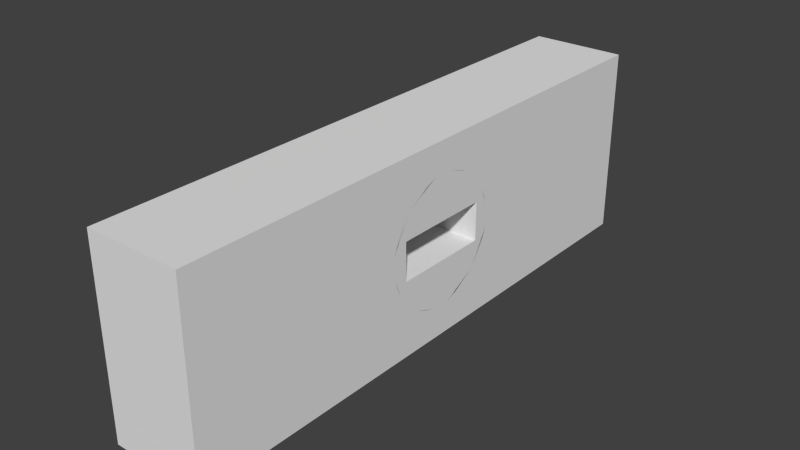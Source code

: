 # Source: rollingcircle.blend  (saved by Blender 2.69.0; exported with 4.5.12 LTS)
import bpy
from mathutils import Matrix  # noqa: F401  (used for matrix-valued properties, if any)

bpy.ops.wm.read_factory_settings(use_empty=True)
scene = bpy.context.scene
scene.name = 'Scene'

# ---- collections
col_collection_1 = bpy.data.collections.new('Collection 1'); scene.collection.children.link(col_collection_1)

# ---- materials (node trees are filled in below, after node groups)
mat_brick = bpy.data.materials.new('brick')
mat_brick.alpha_threshold = 0.0
mat_brick.use_transparent_shadow = False
mat_brick.roughness = 0.5
mat_brick.line_color = (0.0, 0.0, 0.0, 1.0)

# ---- material node trees

# ---- world
world_world = bpy.data.worlds.new('World'); scene.world = world_world
world_world.color = (0.05088, 0.05088, 0.05088)
world_world.use_sun_shadow = False
world_world.sun_shadow_jitter_overblur = 0.0
world_world.cycles.sampling_method = 'MANUAL'
world_world.cycles.sample_map_resolution = 256

# ---- meshes
me_plane_001 = bpy.data.meshes.new('Plane.001')
me_plane_001.from_pydata([(-0.4827, -0.4827, 0.0), (-0.5538, -0.3955, 0.0), (-0.624, -0.2674, 0.0), (-0.6711, -0.09588, 0.0), (-0.6711, 0.09588, 0.0), (-0.624, 0.2674, 0.0), (-0.5538, 0.3955, 0.0), (-0.4827, 0.4827, 0.0), (-0.3955, -0.5538, 0.0), (-0.4794, -0.4794, 0.0), (-0.5796, -0.3477, 0.0), (-0.6616, -0.1323, 0.0), (-0.6616, 0.1323, 0.0), (-0.5796, 0.3477, 0.0), (-0.4794, 0.4794, 0.0), (-0.3955, 0.5538, 0.0), (-0.2674, -0.624, 0.0), (-0.3477, -0.5796, 0.0), (-0.4761, -0.4761, 0.0), (-0.637, -0.2123, 0.0), (-0.637, 0.2123, 0.0), (-0.4761, 0.4761, 0.0), (-0.3477, 0.5796, 0.0), (-0.2674, 0.624, 0.0), (-0.09588, -0.6711, 0.0), (-0.1323, -0.6616, 0.0), (-0.2123, -0.637, 0.0), (-0.4727, -0.4727, 0.0), (-0.4727, 0.4727, 0.0), (-0.2123, 0.637, 0.0), (-0.1323, 0.6616, 0.0), (-0.09588, 0.6711, 0.0), (0.09588, -0.6711, 0.0), (0.1323, -0.6616, 0.0), (0.2123, -0.637, 0.0), (0.4727, -0.4727, 0.0), (0.4727, 0.4727, 0.0), (0.2123, 0.637, 0.0), (0.1323, 0.6616, 0.0), (0.09588, 0.6711, 0.0), (0.2674, -0.624, 0.0), (0.3477, -0.5796, 0.0), (0.4761, -0.4761, 0.0), (0.637, -0.2123, 0.0), (0.637, 0.2123, 0.0), (0.4761, 0.4761, 0.0), (0.3477, 0.5796, 0.0), (0.2674, 0.624, 0.0), (0.3955, -0.5538, 0.0), (0.4794, -0.4794, 0.0), (0.5796, -0.3477, 0.0), (0.6616, -0.1323, 0.0), (0.6616, 0.1323, 0.0), (0.5796, 0.3477, 0.0), (0.4794, 0.4794, 0.0), (0.3955, 0.5538, 0.0), (0.4827, -0.4827, 0.0), (0.5538, -0.3955, 0.0), (0.624, -0.2674, 0.0), (0.6711, -0.09588, 0.0), (0.6711, 0.09588, 0.0), (0.624, 0.2674, 0.0), (0.5538, 0.3955, 0.0), (0.4827, 0.4827, 0.0), (-1.49e-08, -0.6711, 0.0), (-1.49e-08, -0.6616, 0.0), (5.649e-09, -0.516, 0.0), (5.649e-09, 0.516, 0.0), (-1.49e-08, 0.6616, 0.0), (-1.49e-08, 0.6711, 0.0), (-0.09, -0.6711, 6.795e-09), (-0.09, -0.6616, 6.795e-09), (-0.2025, -0.516, 0.0), (-0.2025, -0.3829, 0.0), (-0.2025, 0.3829, 0.0), (-0.2025, 0.516, 0.0), (-0.09, 0.6616, 6.795e-09), (-0.09, 0.6711, 6.795e-09), (0.09, -0.6711, -6.795e-09), (0.09, -0.6616, -6.795e-09), (0.2025, -0.516, 0.0), (0.2025, -0.3829, 0.0), (0.2025, 0.3829, 0.0), (0.2025, 0.516, 0.0), (0.09, 0.6616, -6.795e-09), (0.09, 0.6711, -6.795e-09), (-0.4827, -0.4827, 1.0), (-0.5538, -0.3955, 1.0), (-0.624, -0.2674, 1.0), (-0.6711, -0.09588, 1.0), (-0.6711, 0.09588, 1.0), (-0.624, 0.2674, 1.0), (-0.5538, 0.3955, 1.0), (-0.4827, 0.4827, 1.0), (-0.3955, -0.5538, 1.0), (-0.4794, -0.4794, 1.0), (-0.5796, -0.3477, 1.0), (-0.6616, -0.1323, 1.0), (-0.6616, 0.1323, 1.0), (-0.5796, 0.3477, 1.0), (-0.4794, 0.4794, 1.0), (-0.3955, 0.5538, 1.0), (-0.2674, -0.624, 1.0), (-0.3477, -0.5796, 1.0), (-0.4761, -0.4761, 1.0), (-0.637, -0.2123, 1.0), (-0.637, 0.2123, 1.0), (-0.4761, 0.4761, 1.0), (-0.3477, 0.5796, 1.0), (-0.2674, 0.624, 1.0), (-0.09588, -0.6711, 1.0), (-0.1323, -0.6616, 1.0), (-0.2123, -0.637, 1.0), (-0.4727, -0.4727, 1.0), (-0.4727, 0.4727, 1.0), (-0.2123, 0.637, 1.0), (-0.1323, 0.6616, 1.0), (-0.09588, 0.6711, 1.0), (0.09588, -0.6711, 1.0), (0.1323, -0.6616, 1.0), (0.2123, -0.637, 1.0), (0.4727, -0.4727, 1.0), (0.4727, 0.4727, 1.0), (0.2123, 0.637, 1.0), (0.1323, 0.6616, 1.0), (0.09588, 0.6711, 1.0), (0.2674, -0.624, 1.0), (0.3477, -0.5796, 1.0), (0.4761, -0.4761, 1.0), (0.637, -0.2123, 1.0), (0.637, 0.2123, 1.0), (0.4761, 0.4761, 1.0), (0.3477, 0.5796, 1.0), (0.2674, 0.624, 1.0), (0.3955, -0.5538, 1.0), (0.4794, -0.4794, 1.0), (0.5796, -0.3477, 1.0), (0.6616, -0.1323, 1.0), (0.6616, 0.1323, 1.0), (0.5796, 0.3477, 1.0), (0.4794, 0.4794, 1.0), (0.3955, 0.5538, 1.0), (0.4827, -0.4827, 1.0), (0.5538, -0.3955, 1.0), (0.624, -0.2674, 1.0), (0.6711, -0.09588, 1.0), (0.6711, 0.09588, 1.0), (0.624, 0.2674, 1.0), (0.5538, 0.3955, 1.0), (0.4827, 0.4827, 1.0), (-2.024e-08, -0.6711, 1.0), (-2.024e-08, -0.6616, 1.0), (-1.007e-07, -0.516, 1.0), (-1.007e-07, 0.516, 1.0), (-2.024e-08, 0.6616, 1.0), (-2.024e-08, 0.6711, 1.0), (-0.09, -0.6711, 1.0), (-0.09, -0.6616, 1.0), (-0.2025, -0.516, 1.0), (-0.2025, -0.3829, 1.0), (-0.2025, 0.3829, 1.0), (-0.2025, 0.516, 1.0), (-0.09, 0.6616, 1.0), (-0.09, 0.6711, 1.0), (0.09, -0.6711, 1.0), (0.09, -0.6616, 1.0), (0.2025, -0.516, 1.0), (0.2025, -0.3829, 1.0), (0.2025, 0.3829, 1.0), (0.2025, 0.516, 1.0), (0.09, 0.6616, 1.0), (0.09, 0.6711, 1.0)], [], [(0, 1, 9, 8), (1, 2, 10, 9), (2, 3, 11, 10), (3, 4, 12, 11), (4, 5, 13, 12), (5, 6, 14, 13), (6, 7, 15, 14), (8, 9, 17, 16), (9, 10, 18, 17), (10, 11, 19, 18), (11, 12, 20, 19), (12, 13, 21, 20), (13, 14, 22, 21), (14, 15, 23, 22), (16, 17, 25, 24), (17, 18, 26, 25), (18, 19, 27, 26), (19, 20, 28, 27), (20, 21, 29, 28), (21, 22, 30, 29), (22, 23, 31, 30), (78, 79, 33, 32), (79, 80, 34, 33), (80, 81, 35, 34), (81, 82, 36, 35), (82, 83, 37, 36), (83, 84, 38, 37), (84, 85, 39, 38), (32, 33, 41, 40), (33, 34, 42, 41), (34, 35, 43, 42), (35, 36, 44, 43), (36, 37, 45, 44), (37, 38, 46, 45), (38, 39, 47, 46), (40, 41, 49, 48), (41, 42, 50, 49), (42, 43, 51, 50), (43, 44, 52, 51), (44, 45, 53, 52), (45, 46, 54, 53), (46, 47, 55, 54), (48, 49, 57, 56), (49, 50, 58, 57), (50, 51, 59, 58), (51, 52, 60, 59), (52, 53, 61, 60), (53, 54, 62, 61), (54, 55, 63, 62), (70, 71, 65, 64), (71, 72, 66, 65), (75, 76, 68, 67), (76, 77, 69, 68), (24, 25, 71, 70), (25, 26, 72, 71), (26, 27, 73, 72), (27, 28, 74, 73), (28, 29, 75, 74), (29, 30, 76, 75), (30, 31, 77, 76), (64, 65, 79, 78), (65, 66, 80, 79), (67, 68, 84, 83), (68, 69, 85, 84), (86, 94, 95, 87), (87, 95, 96, 88), (88, 96, 97, 89), (89, 97, 98, 90), (90, 98, 99, 91), (91, 99, 100, 92), (92, 100, 101, 93), (94, 102, 103, 95), (95, 103, 104, 96), (96, 104, 105, 97), (97, 105, 106, 98), (98, 106, 107, 99), (99, 107, 108, 100), (100, 108, 109, 101), (102, 110, 111, 103), (103, 111, 112, 104), (104, 112, 113, 105), (105, 113, 114, 106), (106, 114, 115, 107), (107, 115, 116, 108), (108, 116, 117, 109), (164, 118, 119, 165), (165, 119, 120, 166), (166, 120, 121, 167), (167, 121, 122, 168), (168, 122, 123, 169), (169, 123, 124, 170), (170, 124, 125, 171), (118, 126, 127, 119), (119, 127, 128, 120), (120, 128, 129, 121), (121, 129, 130, 122), (122, 130, 131, 123), (123, 131, 132, 124), (124, 132, 133, 125), (126, 134, 135, 127), (127, 135, 136, 128), (128, 136, 137, 129), (129, 137, 138, 130), (130, 138, 139, 131), (131, 139, 140, 132), (132, 140, 141, 133), (134, 142, 143, 135), (135, 143, 144, 136), (136, 144, 145, 137), (137, 145, 146, 138), (138, 146, 147, 139), (139, 147, 148, 140), (140, 148, 149, 141), (156, 150, 151, 157), (157, 151, 152, 158), (67, 153, 161, 75), (161, 153, 154, 162), (162, 154, 155, 163), (110, 156, 157, 111), (111, 157, 158, 112), (112, 158, 159, 113), (113, 159, 160, 114), (114, 160, 161, 115), (115, 161, 162, 116), (116, 162, 163, 117), (150, 164, 165, 151), (151, 165, 166, 152), (67, 83, 169, 153), (83, 82, 168, 169), (82, 81, 167, 168), (153, 169, 170, 154), (154, 170, 171, 155), (75, 161, 160, 74), (74, 160, 159, 73), (73, 159, 158, 72), (66, 72, 158, 152), (66, 152, 166, 80), (81, 80, 166, 167)])
me_plane_001.use_remesh_preserve_volume = False
me_plane_001.use_remesh_preserve_attributes = False
me_plane_001.use_mirror_vertex_groups = False
me_plane_001.update()
me_plane = bpy.data.meshes.new('Plane')
me_plane.from_pydata([(1.0, -3.0, 0.0), (-1.0, -3.0, 0.0), (1.0, 3.0, 0.0), (-1.0, 3.0, 0.0), (0.7778, -3.0, 0.0), (0.5556, -3.0, 0.0), (0.3333, -3.0, 0.0), (0.1111, -3.0, 0.0), (-0.1111, -3.0, 0.0), (-0.3333, -3.0, 0.0), (-0.5556, -3.0, 0.0), (-0.7778, -3.0, 0.0), (0.7778, 3.0, 0.0), (0.5556, 3.0, 0.0), (0.3333, 3.0, 0.0), (0.1111, 3.0, 0.0), (-0.1111, 3.0, 0.0), (-0.3333, 3.0, 0.0), (-0.5556, 3.0, 0.0), (-0.7778, 3.0, 0.0), (-1.0, 0.7778, 0.0), (-1.0, 0.5556, 0.0), (-1.0, 0.3333, 0.0), (-1.0, 0.1111, 0.0), (-1.0, -0.1111, 0.0), (-1.0, -0.3333, 0.0), (-1.0, -0.5556, 0.0), (-1.0, -0.7778, 0.0), (1.0, -0.7778, 0.0), (1.0, -0.5556, 0.0), (1.0, -0.3333, 0.0), (1.0, -0.1111, 0.0), (1.0, 0.1111, 0.0), (1.0, 0.3333, 0.0), (1.0, 0.5556, 0.0), (1.0, 0.7778, 0.0), (-0.4827, -0.4827, 0.0), (-0.5538, -0.3955, 0.0), (-0.624, -0.2674, 0.0), (-0.6711, -0.09588, 0.0), (-0.6711, 0.09588, 0.0), (-0.624, 0.2674, 0.0), (-0.5538, 0.3955, 0.0), (-0.4827, 0.4827, 0.0), (-0.3955, -0.5538, 0.0), (-0.3955, 0.5538, 0.0), (-0.2674, -0.624, 0.0), (-0.2674, 0.624, 0.0), (-0.09588, -0.6711, 0.0), (-0.09588, 0.6711, 0.0), (0.09588, -0.6711, 0.0), (0.09588, 0.6711, 0.0), (0.2674, -0.624, 0.0), (0.2674, 0.624, 0.0), (0.3955, -0.5538, 0.0), (0.3955, 0.5538, 0.0), (0.4827, -0.4827, 0.0), (0.5538, -0.3955, 0.0), (0.624, -0.2674, 0.0), (0.6711, -0.09588, 0.0), (0.6711, 0.09588, 0.0), (0.624, 0.2674, 0.0), (0.5538, 0.3955, 0.0), (0.4827, 0.4827, 0.0), (-0.4827, -0.4827, 0.0), (-0.5538, -0.3955, 0.0), (-0.624, -0.2674, 0.0), (-0.6711, -0.09588, 0.0), (-0.6711, 0.09588, 0.0), (-0.624, 0.2674, 0.0), (-0.5538, 0.3955, 0.0), (-0.4827, 0.4827, 0.0), (-0.3955, -0.5538, 0.0), (-0.3955, 0.5538, 0.0), (-0.2674, -0.624, 0.0), (-0.2674, 0.624, 0.0), (-0.09588, -0.6711, 0.0), (-0.09588, 0.6711, 0.0), (0.09588, -0.6711, 0.0), (0.09588, 0.6711, 0.0), (0.2674, -0.624, 0.0), (0.2674, 0.624, 0.0), (0.3955, -0.5538, 0.0), (0.3955, 0.5538, 0.0), (0.4827, -0.4827, 0.0), (0.5538, -0.3955, 0.0), (0.624, -0.2674, 0.0), (0.6711, -0.09588, 0.0), (0.6711, 0.09588, 0.0), (0.624, 0.2674, 0.0), (0.5538, 0.3955, 0.0), (0.4827, 0.4827, 0.0), (-1.49e-08, -0.6711, 0.0), (-1.49e-08, 0.6711, 0.0), (-0.09, -0.6711, 6.795e-09), (-0.09, 0.6711, 6.795e-09), (0.09, -0.6711, -6.795e-09), (0.09, 0.6711, -6.795e-09), (1.0, -3.0, 1.0), (-1.0, -3.0, 1.0), (1.0, 3.0, 1.0), (-1.0, 3.0, 1.0), (0.7778, -3.0, 1.0), (0.5556, -3.0, 1.0), (0.3333, -3.0, 1.0), (0.1111, -3.0, 1.0), (-0.1111, -3.0, 1.0), (-0.3333, -3.0, 1.0), (-0.5556, -3.0, 1.0), (-0.7778, -3.0, 1.0), (0.7778, 3.0, 1.0), (0.5556, 3.0, 1.0), (0.3333, 3.0, 1.0), (0.1111, 3.0, 1.0), (-0.1111, 3.0, 1.0), (-0.3333, 3.0, 1.0), (-0.5556, 3.0, 1.0), (-0.7778, 3.0, 1.0), (-1.0, 0.7778, 1.0), (-1.0, 0.5556, 1.0), (-1.0, 0.3333, 1.0), (-1.0, 0.1111, 1.0), (-1.0, -0.1111, 1.0), (-1.0, -0.3333, 1.0), (-1.0, -0.5556, 1.0), (-1.0, -0.7778, 1.0), (1.0, -0.7778, 1.0), (1.0, -0.5556, 1.0), (1.0, -0.3333, 1.0), (1.0, -0.1111, 1.0), (1.0, 0.1111, 1.0), (1.0, 0.3333, 1.0), (1.0, 0.5556, 1.0), (1.0, 0.7778, 1.0), (-0.4827, -0.4827, 1.0), (-0.5538, -0.3955, 1.0), (-0.624, -0.2674, 1.0), (-0.6711, -0.09588, 1.0), (-0.6711, 0.09588, 1.0), (-0.624, 0.2674, 1.0), (-0.5538, 0.3955, 1.0), (-0.4827, 0.4827, 1.0), (-0.3955, -0.5538, 1.0), (-0.3955, 0.5538, 1.0), (-0.2674, -0.624, 1.0), (-0.2674, 0.624, 1.0), (-0.09588, -0.6711, 1.0), (-0.09588, 0.6711, 1.0), (0.09588, -0.6711, 1.0), (0.09588, 0.6711, 1.0), (0.2674, -0.624, 1.0), (0.2674, 0.624, 1.0), (0.3955, -0.5538, 1.0), (0.3955, 0.5538, 1.0), (0.4827, -0.4827, 1.0), (0.5538, -0.3955, 1.0), (0.624, -0.2674, 1.0), (0.6711, -0.09588, 1.0), (0.6711, 0.09588, 1.0), (0.624, 0.2674, 1.0), (0.5538, 0.3955, 1.0), (0.4827, 0.4827, 1.0), (-0.4827, -0.4827, 1.0), (-0.5538, -0.3955, 1.0), (-0.624, -0.2674, 1.0), (-0.6711, -0.09588, 1.0), (-0.6711, 0.09588, 1.0), (-0.624, 0.2674, 1.0), (-0.5538, 0.3955, 1.0), (-0.4827, 0.4827, 1.0), (-0.3955, -0.5538, 1.0), (-0.3955, 0.5538, 1.0), (-0.2674, -0.624, 1.0), (-0.2674, 0.624, 1.0), (-0.09588, -0.6711, 1.0), (-0.09588, 0.6711, 1.0), (0.09588, -0.6711, 1.0), (0.09588, 0.6711, 1.0), (0.2674, -0.624, 1.0), (0.2674, 0.624, 1.0), (0.3955, -0.5538, 1.0), (0.3955, 0.5538, 1.0), (0.4827, -0.4827, 1.0), (0.5538, -0.3955, 1.0), (0.624, -0.2674, 1.0), (0.6711, -0.09588, 1.0), (0.6711, 0.09588, 1.0), (0.624, 0.2674, 1.0), (0.5538, 0.3955, 1.0), (0.4827, 0.4827, 1.0), (-2.024e-08, -0.6711, 1.0), (-2.024e-08, 0.6711, 1.0), (-0.09, -0.6711, 1.0), (-0.09, 0.6711, 1.0), (0.09, -0.6711, 1.0), (0.09, 0.6711, 1.0)], [], [(63, 12, 2, 35), (20, 3, 19, 43), (43, 19, 18, 45), (45, 18, 17, 47), (47, 17, 16, 49), (49, 16, 15, 51), (51, 15, 14, 53), (53, 14, 13, 55), (55, 13, 12, 63), (4, 56, 28, 0), (56, 57, 29, 28), (57, 58, 30, 29), (58, 59, 31, 30), (59, 60, 32, 31), (60, 61, 33, 32), (61, 62, 34, 33), (62, 63, 35, 34), (1, 27, 36, 11), (27, 26, 37, 36), (26, 25, 38, 37), (25, 24, 39, 38), (24, 23, 40, 39), (23, 22, 41, 40), (22, 21, 42, 41), (21, 20, 43, 42), (11, 36, 44, 10), (10, 44, 46, 9), (9, 46, 48, 8), (8, 48, 50, 7), (7, 50, 52, 6), (6, 52, 54, 5), (5, 54, 56, 4), (161, 133, 100, 110), (118, 141, 117, 101), (141, 143, 116, 117), (143, 145, 115, 116), (145, 147, 114, 115), (147, 149, 113, 114), (149, 151, 112, 113), (151, 153, 111, 112), (153, 161, 110, 111), (102, 98, 126, 154), (154, 126, 127, 155), (155, 127, 128, 156), (156, 128, 129, 157), (157, 129, 130, 158), (158, 130, 131, 159), (159, 131, 132, 160), (160, 132, 133, 161), (99, 109, 134, 125), (125, 134, 135, 124), (124, 135, 136, 123), (123, 136, 137, 122), (122, 137, 138, 121), (121, 138, 139, 120), (120, 139, 140, 119), (119, 140, 141, 118), (109, 108, 142, 134), (108, 107, 144, 142), (107, 106, 146, 144), (106, 105, 148, 146), (105, 104, 150, 148), (104, 103, 152, 150), (103, 102, 154, 152), (79, 97, 195, 177), (21, 22, 120, 119), (93, 95, 193, 191), (8, 7, 105, 106), (36, 37, 135, 134), (44, 36, 134, 142), (97, 93, 191, 195), (96, 78, 176, 194), (66, 65, 163, 164), (58, 57, 155, 156), (94, 92, 190, 192), (88, 89, 187, 186), (19, 3, 101, 117), (29, 30, 128, 127), (92, 96, 194, 190), (52, 50, 148, 150), (15, 16, 114, 113), (22, 23, 121, 120), (9, 8, 106, 107), (37, 38, 136, 135), (43, 45, 143, 141), (67, 66, 164, 165), (59, 58, 156, 157), (89, 90, 188, 187), (27, 1, 99, 125), (30, 31, 129, 128), (51, 53, 151, 149), (16, 17, 115, 114), (23, 24, 122, 121), (46, 44, 142, 144), (10, 9, 107, 108), (38, 39, 137, 136), (68, 67, 165, 166), (60, 59, 157, 158), (90, 91, 189, 188), (35, 2, 100, 133), (31, 32, 130, 129), (54, 52, 150, 152), (17, 18, 116, 115), (24, 25, 123, 122), (73, 71, 169, 171), (45, 47, 145, 143), (11, 10, 108, 109), (39, 40, 138, 137), (69, 68, 166, 167), (61, 60, 158, 159), (64, 72, 170, 162), (4, 0, 98, 102), (32, 33, 131, 130), (75, 73, 171, 173), (53, 55, 153, 151), (18, 19, 117, 116), (84, 85, 183, 182), (25, 26, 124, 123), (72, 74, 172, 170), (48, 46, 144, 146), (2, 12, 110, 100), (40, 41, 139, 138), (77, 75, 173, 175), (70, 69, 167, 168), (62, 61, 159, 160), (33, 34, 132, 131), (5, 4, 102, 103), (74, 76, 174, 172), (56, 54, 152, 154), (95, 77, 175, 193), (85, 86, 184, 183), (26, 27, 125, 124), (47, 49, 147, 145), (12, 13, 111, 110), (41, 42, 140, 139), (76, 94, 192, 174), (71, 70, 168, 169), (3, 20, 118, 101), (63, 62, 160, 161), (81, 79, 177, 179), (6, 5, 103, 104), (34, 35, 133, 132), (55, 63, 161, 153), (78, 80, 178, 176), (86, 87, 185, 184), (0, 28, 126, 98), (83, 81, 179, 181), (50, 48, 146, 148), (13, 14, 112, 111), (42, 43, 141, 140), (20, 21, 119, 118), (80, 82, 180, 178), (7, 6, 104, 105), (91, 83, 181, 189), (65, 64, 162, 163), (57, 56, 154, 155), (87, 88, 186, 185), (1, 11, 109, 99), (28, 29, 127, 126), (82, 84, 182, 180), (49, 51, 149, 147), (14, 15, 113, 112)])
_uv = me_plane.uv_layers.new(name='UVMap')
_uv.uv.foreach_set('vector', [0.5793, 0.4365, 0.2197, 0.3943, 0.2197, 0.3626, 0.5372, 0.3626, 0.5372, 0.6483, 0.2197, 0.6483, 0.2197, 0.6165, 0.5793, 0.5744, 0.5793, 0.5744, 0.2197, 0.6165, 0.2197, 0.5848, 0.5692, 0.5619, 0.5692, 0.5619, 0.2197, 0.5848, 0.2197, 0.5531, 0.5592, 0.5436, 0.5592, 0.5436, 0.2197, 0.5531, 0.2197, 0.5213, 0.5524, 0.5191, 0.5524, 0.5191, 0.2197, 0.5213, 0.2197, 0.4896, 0.5524, 0.4917, 0.5524, 0.4917, 0.2197, 0.4896, 0.2197, 0.4578, 0.5592, 0.4672, 0.5592, 0.4672, 0.2197, 0.4578, 0.2197, 0.4261, 0.5692, 0.4489, 0.5692, 0.4489, 0.2197, 0.4261, 0.2197, 0.3943, 0.5793, 0.4365, 1.077, 0.3943, 0.7173, 0.4365, 0.7594, 0.3626, 1.077, 0.3626, 0.7173, 0.4365, 0.7048, 0.4263, 0.7277, 0.3626, 0.7594, 0.3626, 0.7048, 0.4263, 0.6865, 0.4163, 0.6959, 0.3626, 0.7277, 0.3626, 0.6865, 0.4163, 0.662, 0.4096, 0.6642, 0.3626, 0.6959, 0.3626, 0.662, 0.4096, 0.6346, 0.4096, 0.6324, 0.3626, 0.6642, 0.3626, 0.6346, 0.4096, 0.6101, 0.4163, 0.6007, 0.3626, 0.6324, 0.3626, 0.6101, 0.4163, 0.5918, 0.4263, 0.5689, 0.3626, 0.6007, 0.3626, 0.5918, 0.4263, 0.5793, 0.4365, 0.5372, 0.3626, 0.5689, 0.3626, 1.077, 0.6483, 0.7594, 0.6483, 0.7173, 0.5744, 1.077, 0.6165, 0.7594, 0.6483, 0.7277, 0.6483, 0.7048, 0.5845, 0.7173, 0.5744, 0.7277, 0.6483, 0.6959, 0.6483, 0.6865, 0.5946, 0.7048, 0.5845, 0.6959, 0.6483, 0.6642, 0.6483, 0.662, 0.6013, 0.6865, 0.5946, 0.6642, 0.6483, 0.6324, 0.6483, 0.6346, 0.6013, 0.662, 0.6013, 0.6324, 0.6483, 0.6007, 0.6483, 0.6101, 0.5946, 0.6346, 0.6013, 0.6007, 0.6483, 0.5689, 0.6483, 0.5918, 0.5845, 0.6101, 0.5946, 0.5689, 0.6483, 0.5372, 0.6483, 0.5793, 0.5744, 0.5918, 0.5845, 1.077, 0.6165, 0.7173, 0.5744, 0.7274, 0.5619, 1.077, 0.5848, 1.077, 0.5848, 0.7274, 0.5619, 0.7374, 0.5436, 1.077, 0.5531, 1.077, 0.5531, 0.7374, 0.5436, 0.7442, 0.5191, 1.077, 0.5213, 1.077, 0.5213, 0.7442, 0.5191, 0.7442, 0.4917, 1.077, 0.4896, 1.077, 0.4896, 0.7442, 0.4917, 0.7374, 0.4672, 1.077, 0.4578, 1.077, 0.4578, 0.7374, 0.4672, 0.7274, 0.4489, 1.077, 0.4261, 1.077, 0.4261, 0.7274, 0.4489, 0.7173, 0.4365, 1.077, 0.3943, 0.7173, 0.1508, 0.7594, 0.07687, 1.077, 0.07687, 1.077, 0.1086, 0.7594, 0.3626, 0.7173, 0.2887, 1.077, 0.3308, 1.077, 0.3626, 0.7173, 0.2887, 0.7274, 0.2762, 1.077, 0.2991, 1.077, 0.3308, 0.7274, 0.2762, 0.7374, 0.2579, 1.077, 0.2673, 1.077, 0.2991, 0.7374, 0.2579, 0.7442, 0.2334, 1.077, 0.2356, 1.077, 0.2673, 0.7442, 0.2334, 0.7442, 0.206, 1.077, 0.2039, 1.077, 0.2356, 0.7442, 0.206, 0.7374, 0.1815, 1.077, 0.1721, 1.077, 0.2039, 0.7374, 0.1815, 0.7274, 0.1632, 1.077, 0.1404, 1.077, 0.1721, 0.7274, 0.1632, 0.7173, 0.1508, 1.077, 0.1086, 1.077, 0.1404, 0.2197, 0.1086, 0.2197, 0.07687, 0.5372, 0.07687, 0.5793, 0.1508, 0.5793, 0.1508, 0.5372, 0.07687, 0.5689, 0.07687, 0.5918, 0.1406, 0.5918, 0.1406, 0.5689, 0.07687, 0.6007, 0.07687, 0.6101, 0.1306, 0.6101, 0.1306, 0.6007, 0.07687, 0.6324, 0.07687, 0.6346, 0.1238, 0.6346, 0.1238, 0.6324, 0.07687, 0.6642, 0.07687, 0.662, 0.1238, 0.662, 0.1238, 0.6642, 0.07687, 0.6959, 0.07687, 0.6865, 0.1306, 0.6865, 0.1306, 0.6959, 0.07687, 0.7277, 0.07687, 0.7048, 0.1406, 0.7048, 0.1406, 0.7277, 0.07687, 0.7594, 0.07687, 0.7173, 0.1508, 0.2197, 0.3626, 0.2197, 0.3308, 0.5793, 0.2887, 0.5372, 0.3626, 0.5372, 0.3626, 0.5793, 0.2887, 0.5918, 0.2988, 0.5689, 0.3626, 0.5689, 0.3626, 0.5918, 0.2988, 0.6101, 0.3089, 0.6007, 0.3626, 0.6007, 0.3626, 0.6101, 0.3089, 0.6346, 0.3156, 0.6324, 0.3626, 0.6324, 0.3626, 0.6346, 0.3156, 0.662, 0.3156, 0.6642, 0.3626, 0.6642, 0.3626, 0.662, 0.3156, 0.6865, 0.3089, 0.6959, 0.3626, 0.6959, 0.3626, 0.6865, 0.3089, 0.7048, 0.2988, 0.7277, 0.3626, 0.7277, 0.3626, 0.7048, 0.2988, 0.7173, 0.2887, 0.7594, 0.3626, 0.2197, 0.3308, 0.2197, 0.2991, 0.5692, 0.2762, 0.5793, 0.2887, 0.2197, 0.2991, 0.2197, 0.2673, 0.5592, 0.2579, 0.5692, 0.2762, 0.2197, 0.2673, 0.2197, 0.2356, 0.5524, 0.2334, 0.5592, 0.2579, 0.2197, 0.2356, 0.2197, 0.2039, 0.5524, 0.206, 0.5524, 0.2334, 0.2197, 0.2039, 0.2197, 0.1721, 0.5592, 0.1815, 0.5524, 0.206, 0.2197, 0.1721, 0.2197, 0.1404, 0.5692, 0.1632, 0.5592, 0.1815, 0.2197, 0.1404, 0.2197, 0.1086, 0.5793, 0.1508, 0.5692, 0.1632, 0.6483, 0.9893, 0.6483, 0.9901, 0.5054, 0.9901, 0.5054, 0.9893, 0.5689, 0.7912, 0.6007, 0.7912, 0.6007, 0.934, 0.5689, 0.934, 0.6483, 1.003, 0.6483, 1.016, 0.5054, 1.016, 0.5054, 1.003, 0.9499, 1.077, 0.9181, 1.077, 0.9181, 0.934, 0.9499, 0.934, 0.0818, 0.197, 0.09426, 0.197, 0.09426, 0.3398, 0.0818, 0.3398, 0.7912, 1.059, 0.7912, 1.072, 0.6483, 1.072, 0.6483, 1.059, 0.6483, 0.9901, 0.6483, 1.003, 0.5054, 1.003, 0.5054, 0.9901, 0.2758, 1.077, 0.275, 1.077, 0.275, 0.934, 0.2758, 0.934, 0.2197, 0.7604, 0.2197, 0.7787, 0.07687, 0.7787, 0.07687, 0.7604, 0.5054, 1.041, 0.5054, 1.059, 0.3626, 1.059, 0.3626, 1.041, 0.3015, 1.077, 0.2887, 1.077, 0.2887, 0.934, 0.3015, 0.934, 0.1645, 0.7912, 0.189, 0.7912, 0.189, 0.934, 0.1645, 0.934, 0.09186, 0.3636, 0.113, 0.3398, 0.2197, 0.4347, 0.1986, 0.4585, 0.5689, 0.6483, 0.6007, 0.6483, 0.6007, 0.7912, 0.5689, 0.7912, 0.2887, 1.077, 0.2758, 1.077, 0.2758, 0.934, 0.2887, 0.934, 0.7912, 0.9648, 0.7912, 0.9893, 0.6483, 0.9893, 0.6483, 0.9648, 0.007497, 0.4585, 0.02859, 0.4347, 0.1354, 0.5297, 0.1143, 0.5534, 0.6007, 0.7912, 0.6324, 0.7912, 0.6324, 0.934, 0.6007, 0.934, 0.9816, 1.077, 0.9499, 1.077, 0.9499, 0.934, 0.9816, 0.934, 0.09426, 0.197, 0.1126, 0.197, 0.1126, 0.3398, 0.09426, 0.3398, 0.07687, 1.072, 0.07687, 1.059, 0.2197, 1.059, 0.2197, 1.072, 0.2197, 0.7359, 0.2197, 0.7604, 0.07687, 0.7604, 0.07687, 0.7359, 0.5054, 1.017, 0.5054, 1.041, 0.3626, 1.041, 0.3626, 1.017, 0.189, 0.7912, 0.2073, 0.7912, 0.2073, 0.934, 0.189, 0.934, 0.7594, 0.7912, 1.077, 0.7912, 1.077, 0.934, 0.7594, 0.934, 0.6007, 0.6483, 0.6324, 0.6483, 0.6324, 0.7912, 0.6007, 0.7912, 0.07687, 0.9893, 0.07687, 0.9648, 0.2197, 0.9648, 0.2197, 0.9893, 0.02859, 0.4347, 0.04968, 0.411, 0.1565, 0.5059, 0.1354, 0.5297, 0.6324, 0.7912, 0.6642, 0.7912, 0.6642, 0.934, 0.6324, 0.934, 0.7912, 1.041, 0.7912, 1.059, 0.6483, 1.059, 0.6483, 1.041, 1.013, 1.077, 0.9816, 1.077, 0.9816, 0.934, 1.013, 0.934, 0.1126, 0.197, 0.1371, 0.197, 0.1371, 0.3398, 0.1126, 0.3398, 0.2197, 0.7085, 0.2197, 0.7359, 0.07687, 0.7359, 0.07687, 0.7085, 0.5054, 0.9893, 0.5054, 1.017, 0.3626, 1.017, 0.3626, 0.9893, 0.2073, 0.7912, 0.2197, 0.7912, 0.2197, 0.934, 0.2073, 0.934, 0.7594, 0.6483, 1.077, 0.6483, 1.077, 0.7912, 0.7594, 0.7912, 0.6324, 0.6483, 0.6642, 0.6483, 0.6642, 0.7912, 0.6324, 0.7912, 0.7912, 0.9465, 0.7912, 0.9648, 0.6483, 0.9648, 0.6483, 0.9465, 0.04968, 0.411, 0.07077, 0.3873, 0.1775, 0.4822, 0.1565, 0.5059, 0.6642, 0.7912, 0.6959, 0.7912, 0.6959, 0.934, 0.6642, 0.934, 0.6483, 1.059, 0.6483, 1.072, 0.5054, 1.072, 0.5054, 1.059, 0.07687, 1.059, 0.07687, 1.041, 0.2197, 1.041, 0.2197, 1.059, 1.045, 1.077, 1.013, 1.077, 1.013, 0.934, 1.045, 0.934, 0.1371, 0.197, 0.1645, 0.197, 0.1645, 0.3398, 0.1371, 0.3398, 0.2197, 0.684, 0.2197, 0.7085, 0.07687, 0.7085, 0.07687, 0.684, 0.5054, 0.9648, 0.5054, 0.9893, 0.3626, 0.9893, 0.3626, 0.9648, 0.3576, 1.077, 0.3452, 1.077, 0.3452, 0.934, 0.3576, 0.934, 0.8229, 1.077, 0.7912, 1.077, 0.7912, 0.934, 0.8229, 0.934, 0.6642, 0.6483, 0.6959, 0.6483, 0.6959, 0.7912, 0.6642, 0.7912, 0.6483, 1.041, 0.6483, 1.059, 0.5054, 1.059, 0.5054, 1.041, 0.07687, 0.9648, 0.07687, 0.9465, 0.2197, 0.9465, 0.2197, 0.9648, 0.07077, 0.3873, 0.09186, 0.3636, 0.1986, 0.4585, 0.1775, 0.4822, 0.0818, 0.7912, 0.09426, 0.7912, 0.09426, 0.934, 0.0818, 0.934, 0.6959, 0.7912, 0.7277, 0.7912, 0.7277, 0.934, 0.6959, 0.934, 0.3452, 1.077, 0.3269, 1.077, 0.3269, 0.934, 0.3452, 0.934, 0.7912, 1.017, 0.7912, 1.041, 0.6483, 1.041, 0.6483, 1.017, -0.07687, 0.5534, -0.05578, 0.5297, 0.051, 0.6246, 0.02991, 0.6483, 0.1645, 0.197, 0.189, 0.197, 0.189, 0.3398, 0.1645, 0.3398, 0.6483, 1.017, 0.6483, 1.041, 0.5054, 1.041, 0.5054, 1.017, 0.2197, 0.6657, 0.2197, 0.684, 0.07687, 0.684, 0.07687, 0.6657, 0.5054, 0.9465, 0.5054, 0.9648, 0.3626, 0.9648, 0.3626, 0.9465, 0.6959, 0.6483, 0.7277, 0.6483, 0.7277, 0.7912, 0.6959, 0.7912, 0.8546, 1.077, 0.8229, 1.077, 0.8229, 0.934, 0.8546, 0.934, 0.3269, 1.077, 0.3024, 1.077, 0.3024, 0.934, 0.3269, 0.934, 0.7912, 0.934, 0.7912, 0.9465, 0.6483, 0.9465, 0.6483, 0.934, 0.6483, 1.016, 0.6483, 1.017, 0.5054, 1.017, 0.5054, 1.016, 0.09426, 0.7912, 0.1126, 0.7912, 0.1126, 0.934, 0.09426, 0.934, 0.7277, 0.7912, 0.7594, 0.7912, 0.7594, 0.934, 0.7277, 0.934, 0.07687, 1.041, 0.07687, 1.017, 0.2197, 1.017, 0.2197, 1.041, -0.05578, 0.5297, -0.03469, 0.5059, 0.07209, 0.6008, 0.051, 0.6246, 0.189, 0.197, 0.2073, 0.197, 0.2073, 0.3398, 0.189, 0.3398, 0.3024, 1.077, 0.3015, 1.077, 0.3015, 0.934, 0.3024, 0.934, 0.2197, 0.6532, 0.2197, 0.6657, 0.07687, 0.6657, 0.07687, 0.6532, 0.2197, 0.7912, 0.5372, 0.7912, 0.5372, 0.934, 0.2197, 0.934, 0.5054, 0.934, 0.5054, 0.9465, 0.3626, 0.9465, 0.3626, 0.934, 0.6483, 0.9648, 0.6483, 0.9893, 0.5054, 0.9893, 0.5054, 0.9648, 0.8864, 1.077, 0.8546, 1.077, 0.8546, 0.934, 0.8864, 0.934, 0.7277, 0.6483, 0.7594, 0.6483, 0.7594, 0.7912, 0.7277, 0.7912, 0.07687, 0.9465, 0.07687, 0.934, 0.2197, 0.934, 0.2197, 0.9465, 0.275, 1.077, 0.2505, 1.077, 0.2505, 0.934, 0.275, 0.934, 0.1126, 0.7912, 0.1371, 0.7912, 0.1371, 0.934, 0.1126, 0.934, 0.2197, 0.6483, 0.5372, 0.6483, 0.5372, 0.7912, 0.2197, 0.7912, 0.6483, 0.9465, 0.6483, 0.9648, 0.5054, 0.9648, 0.5054, 0.9465, 0.7912, 0.9893, 0.7912, 1.017, 0.6483, 1.017, 0.6483, 0.9893, -0.03469, 0.5059, -0.01359, 0.4822, 0.09318, 0.5771, 0.07209, 0.6008, 0.2073, 0.197, 0.2197, 0.197, 0.2197, 0.3398, 0.2073, 0.3398, 0.5372, 0.7912, 0.5689, 0.7912, 0.5689, 0.934, 0.5372, 0.934, 0.2505, 1.077, 0.2322, 1.077, 0.2322, 0.934, 0.2505, 0.934, 0.9181, 1.077, 0.8864, 1.077, 0.8864, 0.934, 0.9181, 0.934, 0.6483, 0.934, 0.6483, 0.9465, 0.5054, 0.9465, 0.5054, 0.934, 0.2197, 0.7787, 0.2197, 0.7912, 0.07687, 0.7912, 0.07687, 0.7787, 0.5054, 1.059, 0.5054, 1.072, 0.3626, 1.072, 0.3626, 1.059, 0.1371, 0.7912, 0.1645, 0.7912, 0.1645, 0.934, 0.1371, 0.934, 1.077, 1.077, 1.045, 1.077, 1.045, 0.934, 1.077, 0.934, 0.5372, 0.6483, 0.5689, 0.6483, 0.5689, 0.7912, 0.5372, 0.7912, 0.2322, 1.077, 0.2197, 1.077, 0.2197, 0.934, 0.2322, 0.934, 0.07687, 1.017, 0.07687, 0.9893, 0.2197, 0.9893, 0.2197, 1.017, -0.01359, 0.4822, 0.007497, 0.4585, 0.1143, 0.5534, 0.09318, 0.5771])
me_plane.materials.append(mat_brick)
me_plane.use_remesh_preserve_volume = False
me_plane.use_remesh_preserve_attributes = False
me_plane.use_mirror_vertex_groups = False
me_plane.update()

# ---- objects
ob_plane_001 = bpy.data.objects.new('Plane.001', me_plane_001)
ob_plane = bpy.data.objects.new('Plane', me_plane)

# ---- transforms, parenting, visibility, modifiers, constraints
ob_plane_001.location = (0.0, 0.0, 0.0)
ob_plane_001.rotation_euler = (0.0, 1.571, 0.0)
ob_plane_001.lineart.crease_threshold = 0.0
ob_plane.location = (0.0, 0.0, 0.0)
ob_plane.rotation_euler = (0.0, 1.571, 0.0)
ob_plane.lineart.crease_threshold = 0.0

# ---- collection membership
col_collection_1.objects.link(ob_plane_001)
col_collection_1.objects.link(ob_plane)

# ---- scene / render settings (as saved in the file)
scene.frame_start = 1; scene.frame_end = 250; scene.frame_set(1)
scene.render.engine = 'BLENDER_EEVEE_NEXT'
scene.render.image_settings.compression = 90
scene.render.resolution_percentage = 50
scene.render.dither_intensity = 0.0
scene.cycles.use_denoising = False
scene.cycles.samples = 10
scene.cycles.sampling_pattern = 'TABULATED_SOBOL'
scene.cycles.light_sampling_threshold = 0.0
scene.cycles.use_adaptive_sampling = False
scene.cycles.use_light_tree = False
scene.cycles.blur_glossy = 0.0
scene.cycles.volume_bounces = 1
scene.cycles.pixel_filter_type = 'GAUSSIAN'
scene.cycles.sample_clamp_indirect = 0.0
scene.view_settings.view_transform = 'Standard'
bpy.context.view_layer.update()

# ---- added for rendering (the .blend has no active camera and no usable light): camera, sun
cam_auto = bpy.data.cameras.new('AutoCamera')
cam_auto.lens = 50.0
cam_auto.sensor_width = 36.0
cam_auto.clip_end = 1000.0
ob_auto_camera = bpy.data.objects.new('AutoCamera', cam_auto)
scene.collection.objects.link(ob_auto_camera)
ob_auto_camera.location = (6.42433, -7.10919, 4.73946)
ob_auto_camera.rotation_euler = (1.09748, -7.21219e-08, 0.694738)
scene.camera = ob_auto_camera
light_auto_sun = bpy.data.lights.new('AutoSun', 'SUN')
light_auto_sun.energy = 3.0
light_auto_sun.angle = 0.0523599
ob_auto_sun = bpy.data.objects.new('AutoSun', light_auto_sun)
scene.collection.objects.link(ob_auto_sun)
ob_auto_sun.rotation_euler = (0.872665, 0.174533, 0.523599)
bpy.context.view_layer.update()
